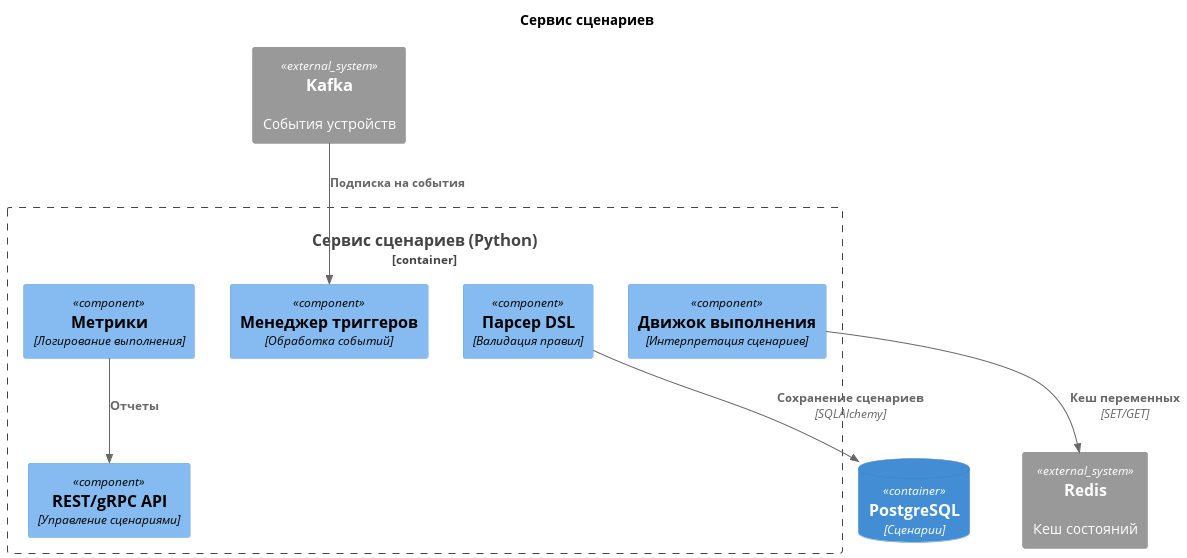

The diagram above was rendered by PlantUML. Its source (embedded in the PNG):
@startuml AutomationServiceComponents
!include https://raw.githubusercontent.com/plantuml-stdlib/C4-PlantUML/master/C4_Component.puml

title Сервис сценариев

Container_Boundary(automation, "Сервис сценариев (Python)") {
    Component(parser, "Парсер DSL", "Валидация правил")
    Component(engine, "Движок выполнения", "Интерпретация сценариев")
    Component(trigger, "Менеджер триггеров", "Обработка событий")
    Component(api, "REST/gRPC API", "Управление сценариями")
    Component(metrics, "Метрики", "Логирование выполнения")
}

ContainerDb(postgres, "PostgreSQL", "Сценарии")
System_Ext(kafka, "Kafka", "События устройств")
System_Ext(redis, "Redis", "Кеш состояний")

Rel(kafka, trigger, "Подписка на события")
Rel(engine, redis, "Кеш переменных", "SET/GET")
Rel(parser, postgres, "Сохранение сценариев", "SQLAlchemy")
Rel(metrics, api, "Отчеты")

@enduml